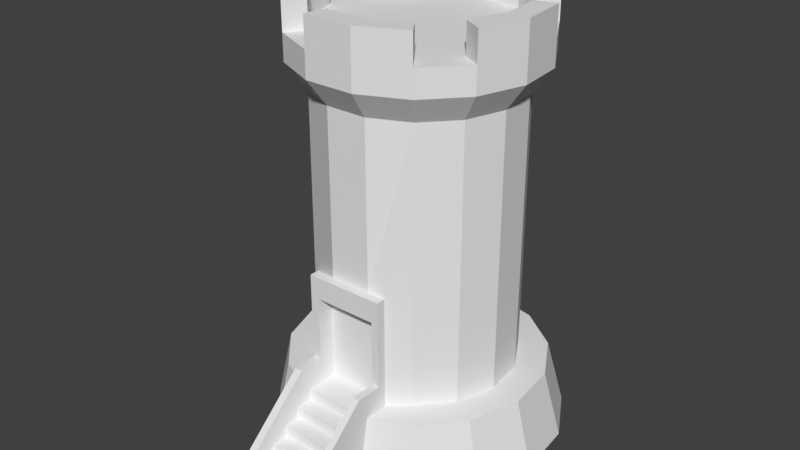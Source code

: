 # Source: Tower_Base.blend  (saved by Blender 2.78.0; exported with 4.5.12 LTS)
import bpy
from mathutils import Matrix  # noqa: F401  (used for matrix-valued properties, if any)

bpy.ops.wm.read_factory_settings(use_empty=True)
scene = bpy.context.scene
scene.name = 'Scene'

# ---- collections
col_collection_1 = bpy.data.collections.new('Collection 1'); scene.collection.children.link(col_collection_1)

# ---- materials (node trees are filled in below, after node groups)
mat_material = bpy.data.materials.new('Material')
mat_material.alpha_threshold = 0.0
mat_material.use_transparent_shadow = False
mat_material.roughness = 0.5
mat_material.line_color = (0.0, 0.0, 0.0, 1.0)

# ---- material node trees

# ---- world
world_world = bpy.data.worlds.new('World'); scene.world = world_world
world_world.color = (0.05088, 0.05088, 0.05088)
world_world.use_sun_shadow = False
world_world.sun_shadow_jitter_overblur = 0.0
world_world.cycles.sampling_method = 'MANUAL'

# ---- meshes
me_tower_base = bpy.data.meshes.new('Tower Base')
me_tower_base.from_pydata([(3.122e-05, 0.7299, 0.4088), (0.3158, 0.6627, 0.4088), (0.577, 0.473, 0.4088), (0.7384, 0.1934, 0.4088), (0.7721, -0.1276, 0.4088), (0.6723, -0.4346, 0.4088), (0.4563, -0.6745, 0.4088), (-0.4563, -0.6745, 0.4088), (-0.6723, -0.4346, 0.4088), (-0.772, -0.1276, 0.4088), (-0.7383, 0.1934, 0.4088), (-0.5769, 0.473, 0.4088), (-0.3157, 0.6627, 0.4088), (-0.3556, 0.7706, 0.0), (-0.6497, 0.557, 0.0), (-0.8315, 0.2421, 0.0), (-0.8695, -0.1194, 0.0), (-0.7571, -0.4652, 0.0), (-0.5139, -0.7353, 0.0), (0.5139, -0.7353, 0.0), (0.7571, -0.4652, 0.0), (0.8695, -0.1194, 0.0), (0.2429, 0.4991, 2.069), (0.4438, 0.3531, 2.069), (0.568, 0.1381, 2.069), (0.5939, -0.1089, 2.069), (0.5172, -0.345, 2.069), (-0.351, -0.5296, 2.069), (-0.4438, 0.3531, 2.069), (-0.2429, 0.4991, 2.069), (0.2915, 0.6082, 2.229), (3.123e-05, 0.6701, 2.229), (0.5326, 0.433, 2.229), (0.6816, 0.175, 2.229), (0.7127, -0.1214, 2.229), (0.6206, -0.4048, 2.229), (0.4212, -0.6262, 2.229), (0.149, -0.7474, 2.229), (-0.149, -0.7474, 2.229), (-0.4212, -0.6262, 2.229), (-0.6206, -0.4048, 2.229), (-0.7126, -0.1214, 2.229), (-0.6815, 0.175, 2.229), (-0.5325, 0.433, 2.229), (-0.2914, 0.6082, 2.229), (0.2379, 0.4878, 2.385), (3.122e-05, 0.5383, 2.385), (0.4346, 0.3448, 2.385), (0.5562, 0.1342, 2.385), (0.5816, -0.1076, 2.385), (0.5065, -0.3389, 2.385), (0.3438, -0.5196, 2.385), (0.1216, -0.6185, 2.385), (-0.1216, -0.6185, 2.385), (-0.3437, -0.5196, 2.385), (-0.5064, -0.3389, 2.385), (-0.5815, -0.1076, 2.385), (-0.5561, 0.1342, 2.385), (-0.4345, 0.3448, 2.385), (-0.2378, 0.4878, 2.385), (0.2915, 0.6082, 2.385), (3.123e-05, 0.6701, 2.385), (0.5326, 0.433, 2.385), (0.6816, 0.175, 2.385), (0.7127, -0.1214, 2.385), (0.6206, -0.4048, 2.385), (0.4212, -0.6262, 2.385), (0.149, -0.7474, 2.385), (-0.149, -0.7474, 2.385), (-0.4212, -0.6262, 2.385), (-0.6206, -0.4048, 2.385), (-0.7126, -0.1214, 2.385), (-0.6815, 0.175, 2.385), (-0.5325, 0.433, 2.385), (-0.2914, 0.6082, 2.385), (0.2915, 0.6082, 2.56), (3.123e-05, 0.6701, 2.56), (0.5326, 0.433, 2.56), (0.7127, -0.1214, 2.56), (0.6816, 0.175, 2.56), (0.6206, -0.4048, 2.56), (0.149, -0.7474, 2.56), (0.4212, -0.6262, 2.56), (-0.149, -0.7474, 2.56), (-0.6206, -0.4048, 2.56), (-0.4212, -0.6262, 2.56), (-0.7126, -0.1214, 2.56), (-0.5325, 0.433, 2.56), (-0.6815, 0.175, 2.56), (-0.2914, 0.6082, 2.56), (0.2379, 0.4878, 2.56), (3.122e-05, 0.5383, 2.56), (0.4346, 0.3448, 2.56), (0.5816, -0.1076, 2.56), (0.5562, 0.1342, 2.56), (0.5065, -0.3389, 2.56), (0.1216, -0.6185, 2.56), (0.3438, -0.5196, 2.56), (-0.1216, -0.6185, 2.56), (-0.5064, -0.3389, 2.56), (-0.3437, -0.5196, 2.56), (-0.5815, -0.1076, 2.56), (-0.4345, 0.3448, 2.56), (-0.5561, 0.1342, 2.56), (-0.2378, 0.4878, 2.56), (0.8315, 0.2421, 0.0), (0.6497, 0.557, 0.0), (0.3556, 0.7706, 0.0), (3.027e-09, 0.8462, 0.0), (-0.1241, -0.6255, 1.085), (-0.5679, 0.1381, 0.4115), (-0.4438, 0.3531, 0.4115), (0.351, -0.5296, 0.4115), (0.2429, 0.4991, 0.4115), (-0.351, -0.5296, 0.4115), (0.4438, 0.3531, 0.4115), (0.568, 0.1381, 0.4115), (0.3089, -0.7402, 0.4088), (-0.3088, -0.7402, 0.4088), (-0.3478, -0.8093, 0.0), (0.3478, -0.8093, 0.0), (3.118e-05, -0.6255, 1.085), (-0.2376, -0.6255, 0.4115), (0.2376, -0.6255, 0.6233), (3.118e-05, -0.6815, 1.085), (-0.1856, -0.6815, 1.085), (0.2376, -0.6815, 1.085), (0.1953, -0.6815, 1.085), (0.1953, -0.6815, 0.6233), (-0.1856, -0.6815, 0.6233), (3.118e-05, -0.6815, 0.4115), (-0.2376, -0.6815, 1.085), (-0.2376, -0.6815, 0.4115), (0.2376, -0.6815, 0.6233), (-0.2376, -0.6815, 0.6233), (-0.2351, -0.773, 0.4088), (0.2352, -0.773, 0.4088), (0.2352, -0.8462, 0.0), (-0.1881, -0.773, 0.4088), (0.1928, -0.773, 0.4088), (0.2376, -0.6815, 0.5615), (0.2352, -0.773, 0.5588), (-0.1881, -0.773, 0.5588), (-0.2351, -0.773, 0.5588), (-0.2376, -0.6815, 0.5615), (0.1953, -0.6815, 0.5615), (-0.1856, -0.6815, 0.5615), (0.1928, -0.773, 0.5588), (-0.2351, -0.8326, 0.4088), (-0.2351, -0.873, 0.0), (0.2352, -0.8326, 0.4088), (0.2352, -0.873, 0.0), (-0.1881, -0.8326, 0.4088), (-0.1881, -0.8326, 0.5588), (-0.2351, -0.8326, 0.5588), (0.2352, -0.8326, 0.5588), (0.1928, -0.8326, 0.5588), (-0.2351, -1.273, 0.0), (0.2352, -1.273, 0.0), (-0.1881, -0.773, 0.3407), (-0.1881, -1.273, 0.1612), (-0.2351, -1.273, 0.1612), (0.2352, -1.273, 0.1612), (0.1928, -1.273, 0.1612), (0.1928, -0.773, 0.3407), (0.1928, -0.8326, 0.3407), (0.1928, -0.873, 0.3407), (-0.1881, -0.873, 0.3407), (0.1928, -0.973, 0.0), (0.1928, -0.973, 0.2044), (0.1928, -0.973, 0.2725), (-0.1881, -0.973, 0.2044), (-0.1881, -0.973, 0.2725), (0.1928, -1.073, 0.1363), (0.1928, -1.073, 0.2044), (-0.1881, -1.073, 0.1363), (-0.1881, -1.073, 0.2044), (-0.1881, -1.173, 0.06813), (0.1928, -1.173, 0.06813), (0.1928, -1.173, 0.1363), (-0.1881, -1.173, 0.1363), (-0.1881, -1.273, 0.06813), (0.1928, -1.273, 0.06813), (3.118e-05, -0.6357, 1.085), (0.2376, -0.6357, 0.4115), (-0.2376, -0.6357, 0.6233), (-0.2376, -0.6357, 0.4115), (-0.1856, -0.6357, 1.085), (-0.2376, -0.6357, 1.085), (0.2376, -0.6357, 1.085), (0.1953, -0.6357, 1.085), (0.2376, -0.6357, 0.6233), (0.1953, -0.6815, 0.9533), (-0.1856, -0.6815, 0.9533), (0.2376, -0.6815, 0.9533), (3.118e-05, -0.6815, 0.9533), (-0.2376, -0.6815, 0.9533), (-0.2376, -0.6357, 0.9533), (0.2376, -0.6357, 0.9533), (0.1953, -0.5801, 0.9533), (-0.1856, -0.5801, 0.9533), (-0.1856, -0.5801, 0.6233), (0.1953, -0.5801, 0.4115), (3.118e-05, -0.5801, 0.6233), (-0.1856, -0.5801, 0.4115), (3.123e-05, 0.5507, 2.069), (0.351, -0.5296, 2.069), (0.1242, -0.6306, 2.069), (-0.1241, -0.6306, 2.069), (-0.5171, -0.345, 2.069), (-0.5939, -0.1089, 2.069), (-0.5679, 0.1381, 2.069), (0.2376, -0.6255, 1.085), (0.1242, -0.6255, 1.085), (0.5939, -0.1089, 0.4115), (-0.5939, -0.1089, 0.4115), (0.5172, -0.345, 0.4115), (-0.2429, 0.4991, 0.4115), (3.123e-05, 0.5507, 0.4115), (-0.5171, -0.345, 0.4115), (-0.2376, -0.6255, 0.6233), (-0.2376, -0.6255, 0.9533), (-0.2376, -0.6255, 1.085), (0.2376, -0.6255, 0.4115), (0.2376, -0.6255, 0.9533), (-0.2351, -0.8462, 0.0), (-0.1881, -0.8462, 0.0), (0.2376, -0.6815, 0.4115), (-0.1856, -0.6815, 0.4115), (0.1928, -0.8462, 0.0), (0.1953, -0.6815, 0.4115), (0.1928, -0.8326, 0.4088), (0.1928, -0.873, 0.0), (-0.1881, -0.873, 0.0), (-0.1881, -0.973, 0.0), (0.1928, -1.173, 0.0), (-0.1881, -1.173, 0.0), (0.1928, -1.273, 0.0), (-0.1881, -1.273, 0.0), (0.1953, -0.5801, 0.6233), (3.118e-05, -0.5801, 0.4115), (3.118e-05, -0.5801, 0.9533), (0.1928, -0.873, 0.2725), (-0.1881, -0.873, 0.2725)], [(164, 165), (231, 165)], [(112, 206, 207, 213, 212, 224, 123, 223), (9, 10, 15, 16), (3, 4, 21, 105), (8, 9, 16, 17), (2, 3, 105, 106), (7, 8, 17, 18), (1, 2, 106, 107), (0, 1, 107, 108), (12, 0, 108, 13), (11, 12, 13, 14), (5, 6, 19, 20), (10, 11, 14, 15), (210, 209, 40, 41), (214, 116, 24, 25), (110, 215, 210, 211), (216, 214, 25, 26), (111, 110, 211, 28), (112, 216, 26, 206), (217, 111, 28, 29), (109, 121, 213, 207, 208), (218, 217, 29, 205), (215, 219, 209, 210), (113, 218, 205, 22), (115, 113, 22, 23), (219, 114, 27, 209), (116, 115, 23, 24), (25, 24, 33, 34), (211, 210, 41, 42), (26, 25, 34, 35), (28, 211, 42, 43), (206, 26, 35, 36), (29, 28, 43, 44), (207, 206, 36, 37), (205, 29, 44, 31), (208, 207, 37, 38), (22, 205, 31, 30), (27, 208, 38, 39), (23, 22, 30, 32), (209, 27, 39, 40), (24, 23, 32, 33), (33, 32, 62, 63), (41, 40, 70, 71), (34, 33, 63, 64), (42, 41, 71, 72), (35, 34, 64, 65), (43, 42, 72, 73), (36, 35, 65, 66), (44, 43, 73, 74), (37, 36, 66, 67), (31, 44, 74, 61), (38, 37, 67, 68), (30, 31, 61, 60), (39, 38, 68, 69), (32, 30, 60, 62), (40, 39, 69, 70), (45, 46, 59, 58, 57, 56, 55, 54, 53, 52, 51, 50, 49, 48, 47), (58, 59, 104, 102), (56, 71, 86, 101), (47, 48, 63, 62), (57, 58, 102, 103), (62, 60, 75, 77), (50, 51, 66, 65), (69, 54, 100, 85), (60, 61, 76, 75), (53, 54, 69, 68), (55, 56, 101, 99), (74, 73, 87, 89), (56, 57, 72, 71), (53, 68, 83, 98), (54, 55, 99, 100), (59, 46, 61, 74), (91, 90, 75, 76), (90, 92, 77, 75), (94, 93, 78, 79), (93, 95, 80, 78), (97, 96, 81, 82), (96, 98, 83, 81), (100, 99, 84, 85), (99, 101, 86, 84), (103, 102, 87, 88), (102, 104, 89, 87), (64, 63, 79, 78), (46, 45, 90, 91), (72, 57, 103, 88), (65, 64, 78, 80), (45, 47, 92, 90), (61, 46, 91, 76), (59, 74, 89, 104), (67, 66, 82, 81), (48, 49, 93, 94), (47, 62, 77, 92), (68, 67, 81, 83), (49, 50, 95, 93), (63, 48, 94, 79), (70, 69, 85, 84), (51, 52, 96, 97), (50, 65, 80, 95), (71, 70, 84, 86), (52, 53, 98, 96), (66, 51, 97, 82), (73, 72, 88, 87), (4, 5, 20, 21), (198, 189, 126, 194), (183, 187, 125, 124), (220, 221, 222, 109, 208, 27, 114, 122), (7, 118, 122, 114), (4, 3, 116, 214), (10, 9, 215, 110), (5, 4, 214, 216), (11, 10, 110, 111), (6, 5, 216, 112), (12, 11, 111, 217), (122, 118, 135), (0, 12, 217, 218), (230, 227, 133, 128), (1, 0, 218, 113), (192, 194, 126, 127), (2, 1, 113, 115), (8, 7, 114, 219), (3, 2, 115, 116), (9, 8, 219, 215), (117, 6, 112, 223), (195, 192, 127, 124), (196, 193, 125, 131), (117, 223, 136), (190, 183, 124, 127), (185, 186, 132, 134), (187, 188, 131, 125), (189, 190, 127, 126), (193, 195, 124, 125), (130, 230, 202, 240), (129, 228, 204, 201), (132, 228, 129, 134), (184, 191, 133, 227), (197, 185, 134, 196), (118, 119, 225, 135), (118, 7, 18, 119), (136, 137, 120, 117), (108, 107, 106, 105, 21, 20, 19, 120, 137, 229, 226, 225, 119, 18, 17, 16, 15, 14, 13), (230, 139, 147, 145), (143, 135, 148, 154), (6, 117, 120, 19), (164, 139, 138, 159), (230, 228, 138, 139), (136, 141, 155, 150), (146, 144, 143, 142), (140, 145, 147, 141), (142, 143, 154, 153), (138, 228, 146, 142), (132, 135, 143, 144), (225, 226, 233, 149), (136, 227, 140, 141), (156, 231, 237, 163), (150, 155, 162, 158), (155, 156, 163, 162), (151, 150, 158), (137, 136, 150, 151), (141, 147, 156, 155), (229, 137, 151, 232), (147, 139, 231, 156), (135, 225, 149, 148), (138, 142, 153, 152), (157, 238, 160, 161), (237, 158, 162, 163), (148, 149, 157), (152, 153, 160, 238), (149, 233, 238, 157), (153, 154, 161, 160), (232, 151, 158, 237), (154, 148, 157, 161), (242, 243, 172, 170), (233, 232, 168, 234), (242, 166, 167, 243), (164, 159, 167, 166), (226, 229, 232, 233), (169, 170, 172, 171), (173, 175, 180, 179), (173, 174, 176, 175), (169, 171, 176, 174), (178, 177, 181, 182), (178, 179, 180, 177), (237, 182, 181, 238), (236, 235, 237, 238), (221, 220, 185, 197), (223, 123, 191, 184), (212, 213, 190, 189), (109, 222, 188, 187), (220, 122, 186, 185), (213, 121, 183, 190), (121, 109, 187, 183), (224, 212, 189, 198), (123, 224, 198, 191), (222, 221, 197, 188), (188, 197, 196, 131), (195, 193, 200, 241), (134, 129, 193, 196), (128, 192, 199, 239), (128, 133, 194, 192), (191, 198, 194, 133), (204, 240, 203, 201), (240, 202, 239, 203), (201, 203, 241, 200), (203, 239, 199, 241), (193, 129, 201, 200), (192, 195, 241, 199), (228, 130, 240, 204), (230, 128, 239, 202), (168, 235, 236, 234), (228, 152, 238, 226), (230, 229, 237, 231)])
me_tower_base.polygons.foreach_set('use_smooth', [1, 1, 1, 1, 1, 1, 1, 1, 1, 1, 1, 1, 1, 1, 1, 1, 1, 1, 1, 1, 1, 1, 1, 1, 1, 1, 1, 1, 1, 1, 1, 1, 1, 1, 1, 1, 1, 1, 1, 1, 1, 1, 1, 1, 1, 1, 1, 1, 1, 1, 1, 1, 1, 1, 1, 1, 1, 1, 1, 1, 1, 1, 1, 1, 1, 1, 1, 1, 1, 1, 1, 1, 1, 1, 1, 1, 1, 1, 1, 1, 1, 1, 1, 1, 1, 1, 1, 1, 1, 1, 1, 1, 1, 1, 1, 1, 1, 1, 1, 1, 1, 1, 1, 1, 1, 1, 1, 1, 1, 1, 1, 1, 1, 1, 1, 1, 1, 1, 1, 1, 1, 1, 1, 1, 1, 1, 1, 1, 1, 1, 1, 1, 1, 1, 1, 1, 1, 1, 1, 1, 1, 1, 1, 1, 1, 1, 1, 1, 1, 1, 1, 1, 1, 1, 1, 1, 1, 1, 1, 1, 1, 1, 1, 1, 1, 1, 1, 1, 1, 1, 1, 1, 1, 1, 1, 1, 1, 1, 1, 1, 1, 1, 1, 1, 1, 1, 1, 1, 1, 1, 1, 1, 1, 1, 1, 1, 1, 1, 1, 1, 1, 1, 1, 1, 1, 1, 1, 1, 0, 0])
_uv = me_tower_base.uv_layers.new(name='UVMap')
_uv.uv.foreach_set('vector', [0.1676, 0.9237, 0.3045, 0.9407, 0.3161, 0.9492, 0.3306, 0.8103, 0.3066, 0.8584, 0.2651, 0.8894, 0.2106, 0.9137, 0.1865, 0.9406, 0.4321, 0.2201, 0.4761, 0.1658, 0.5223, 0.2202, 0.4928, 0.2525, 0.7607, 0.3754, 0.7251, 0.4397, 0.67, 0.3927, 0.6883, 0.3512, 0.41, 0.2826, 0.4321, 0.2201, 0.4928, 0.2525, 0.4744, 0.2948, 0.7696, 0.2987, 0.7607, 0.3754, 0.6883, 0.3512, 0.6892, 0.305, 0.405, 0.3458, 0.41, 0.2826, 0.4744, 0.2948, 0.4682, 0.3412, 0.7468, 0.2214, 0.7696, 0.2987, 0.6892, 0.305, 0.6729, 0.2609, 0.6938, 0.1582, 0.7468, 0.2214, 0.6729, 0.2609, 0.642, 0.2265, 0.6185, 0.1273, 0.6938, 0.1582, 0.642, 0.2265, 0.6038, 0.2062, 0.5411, 0.1314, 0.6185, 0.1273, 0.6038, 0.2062, 0.5614, 0.2039, 0.6712, 0.4849, 0.6056, 0.5108, 0.594, 0.4396, 0.6374, 0.4237, 0.4761, 0.1658, 0.5411, 0.1314, 0.5614, 0.2039, 0.5223, 0.2202, 0.3976, 0.6608, 0.4531, 0.5945, 0.4881, 0.6416, 0.4512, 0.6897, 0.1123, 0.9038, 0.08213, 0.8797, 0.2446, 0.9127, 0.2607, 0.9231, 0.01747, 0.513, 0.05051, 0.4155, 0.2677, 0.9164, 0.2494, 0.8975, 0.1416, 0.9182, 0.1123, 0.9038, 0.2607, 0.9231, 0.2802, 0.9322, 0.001755, 0.6006, 0.01747, 0.513, 0.2494, 0.8975, 0.2358, 0.8888, 0.1676, 0.9237, 0.1416, 0.9182, 0.2802, 0.9322, 0.3045, 0.9407, 0.0002155, 0.6778, 0.001755, 0.6006, 0.2358, 0.8888, 0.2271, 0.8869, 0.3171, 0.7476, 0.3239, 0.7789, 0.3306, 0.8103, 0.3161, 0.9492, 0.3214, 0.9666, 0.01003, 0.7444, 0.0002155, 0.6778, 0.2271, 0.8869, 0.2237, 0.8895, 0.05051, 0.4155, 0.1044, 0.3085, 0.2901, 0.9485, 0.2677, 0.9164, 0.0286, 0.8002, 0.01003, 0.7444, 0.2237, 0.8895, 0.2256, 0.8954, 0.05344, 0.8453, 0.0286, 0.8002, 0.2256, 0.8954, 0.2327, 0.903, 0.1044, 0.3085, 0.1834, 0.1927, 0.3174, 0.9998, 0.2901, 0.9485, 0.08213, 0.8797, 0.05344, 0.8453, 0.2327, 0.903, 0.2446, 0.9127, 0.7774, 0.8322, 0.7338, 0.9073, 0.6896, 0.865, 0.7222, 0.8147, 0.3653, 0.749, 0.3976, 0.6608, 0.4512, 0.6897, 0.4275, 0.7602, 0.783, 0.7479, 0.7774, 0.8322, 0.7222, 0.8147, 0.724, 0.755, 0.3709, 0.8395, 0.3653, 0.749, 0.4275, 0.7602, 0.4281, 0.8218, 0.7593, 0.6611, 0.783, 0.7479, 0.724, 0.755, 0.7044, 0.6871, 0.4177, 0.914, 0.3709, 0.8395, 0.4281, 0.8218, 0.4613, 0.8721, 0.7043, 0.5933, 0.7593, 0.6611, 0.7044, 0.6871, 0.6693, 0.6399, 0.4917, 0.9673, 0.4177, 0.914, 0.4613, 0.8721, 0.5183, 0.9121, 0.6243, 0.5597, 0.7043, 0.5933, 0.6693, 0.6399, 0.6135, 0.6183, 0.5775, 0.9854, 0.4917, 0.9673, 0.5183, 0.9121, 0.5759, 0.9269, 0.5334, 0.5597, 0.6243, 0.5597, 0.6135, 0.6183, 0.5438, 0.62, 0.6611, 0.9622, 0.5775, 0.9854, 0.5759, 0.9269, 0.6338, 0.909, 0.4531, 0.5945, 0.5334, 0.5597, 0.5438, 0.62, 0.4881, 0.6416, 0.7338, 0.9073, 0.6611, 0.9622, 0.6338, 0.909, 0.6896, 0.865, 0.6896, 0.865, 0.6338, 0.909, 0.619, 0.8826, 0.6679, 0.8398, 0.4512, 0.6897, 0.4881, 0.6416, 0.5046, 0.6629, 0.4795, 0.7033, 0.7222, 0.8147, 0.6896, 0.865, 0.6679, 0.8398, 0.6967, 0.8071, 0.4275, 0.7602, 0.4512, 0.6897, 0.4795, 0.7033, 0.4603, 0.7697, 0.724, 0.755, 0.7222, 0.8147, 0.6967, 0.8071, 0.6933, 0.7598, 0.4281, 0.8218, 0.4275, 0.7602, 0.4603, 0.7697, 0.4538, 0.8138, 0.7044, 0.6871, 0.724, 0.755, 0.6933, 0.7598, 0.6739, 0.6979, 0.4613, 0.8721, 0.4281, 0.8218, 0.4538, 0.8138, 0.4826, 0.8506, 0.6693, 0.6399, 0.7044, 0.6871, 0.6739, 0.6979, 0.6538, 0.661, 0.5183, 0.9121, 0.4613, 0.8721, 0.4826, 0.8506, 0.5352, 0.8843, 0.6135, 0.6183, 0.6693, 0.6399, 0.6538, 0.661, 0.6091, 0.6476, 0.5759, 0.9269, 0.5183, 0.9121, 0.5352, 0.8843, 0.5748, 0.9003, 0.5438, 0.62, 0.6135, 0.6183, 0.6091, 0.6476, 0.5465, 0.6528, 0.6338, 0.909, 0.5759, 0.9269, 0.5748, 0.9003, 0.619, 0.8826, 0.4881, 0.6416, 0.5438, 0.62, 0.5465, 0.6528, 0.5046, 0.6629, 0.5754, 0.8529, 0.5407, 0.857, 0.5061, 0.8338, 0.4948, 0.8048, 0.492, 0.7686, 0.5046, 0.7185, 0.5299, 0.7007, 0.5587, 0.6791, 0.6006, 0.6744, 0.6255, 0.6959, 0.6519, 0.7142, 0.6624, 0.7594, 0.657, 0.7926, 0.6416, 0.8244, 0.6088, 0.8558, 0.4948, 0.8048, 0.5061, 0.8338, 0.4845, 0.8209, 0.4819, 0.8076, 0.5046, 0.7185, 0.4795, 0.7033, 0.504, 0.6902, 0.5089, 0.6947, 0.6088, 0.8558, 0.6416, 0.8244, 0.6679, 0.8398, 0.619, 0.8826, 0.492, 0.7686, 0.4948, 0.8048, 0.4819, 0.8076, 0.4808, 0.7938, 0.619, 0.8826, 0.5748, 0.9003, 0.5742, 0.8809, 0.5917, 0.8785, 0.6624, 0.7594, 0.6519, 0.7142, 0.6739, 0.6979, 0.6933, 0.7598, 0.5465, 0.6528, 0.5587, 0.6791, 0.5338, 0.68, 0.5322, 0.6747, 0.5748, 0.9003, 0.5352, 0.8843, 0.5586, 0.8746, 0.5742, 0.8809, 0.6006, 0.6744, 0.5587, 0.6791, 0.5465, 0.6528, 0.6091, 0.6476, 0.5299, 0.7007, 0.5046, 0.7185, 0.5089, 0.6947, 0.521, 0.6873, 0.4826, 0.8506, 0.4538, 0.8138, 0.4723, 0.8088, 0.4789, 0.8238, 0.5046, 0.7185, 0.492, 0.7686, 0.4603, 0.7697, 0.4795, 0.7033, 0.6006, 0.6744, 0.6091, 0.6476, 0.6278, 0.6674, 0.6247, 0.6732, 0.5587, 0.6791, 0.5299, 0.7007, 0.521, 0.6873, 0.5338, 0.68, 0.5061, 0.8338, 0.5407, 0.857, 0.5352, 0.8843, 0.4826, 0.8506, 0.5602, 0.8692, 0.5754, 0.8702, 0.5742, 0.8809, 0.5586, 0.8746, 0.5754, 0.8702, 0.5905, 0.8719, 0.5917, 0.8785, 0.5742, 0.8809, 0.6634, 0.8094, 0.6698, 0.797, 0.6786, 0.8013, 0.6676, 0.8128, 0.6698, 0.797, 0.6747, 0.7842, 0.6812, 0.7849, 0.6786, 0.8013, 0.6456, 0.6934, 0.6352, 0.6834, 0.6425, 0.6762, 0.6501, 0.6904, 0.6352, 0.6834, 0.6247, 0.6732, 0.6278, 0.6674, 0.6425, 0.6762, 0.5338, 0.68, 0.521, 0.6873, 0.5162, 0.6783, 0.5322, 0.6747, 0.521, 0.6873, 0.5089, 0.6947, 0.504, 0.6902, 0.5162, 0.6783, 0.4808, 0.7938, 0.4819, 0.8076, 0.4723, 0.8088, 0.4754, 0.7932, 0.4819, 0.8076, 0.4845, 0.8209, 0.4789, 0.8238, 0.4723, 0.8088, 0.6967, 0.8071, 0.6679, 0.8398, 0.6676, 0.8128, 0.6786, 0.8013, 0.5407, 0.857, 0.5754, 0.8529, 0.5754, 0.8702, 0.5602, 0.8692, 0.4603, 0.7697, 0.492, 0.7686, 0.4808, 0.7938, 0.4754, 0.7932, 0.6933, 0.7598, 0.6967, 0.8071, 0.6786, 0.8013, 0.6812, 0.7849, 0.5754, 0.8529, 0.6088, 0.8558, 0.5905, 0.8719, 0.5754, 0.8702, 0.5352, 0.8843, 0.5407, 0.857, 0.5602, 0.8692, 0.5586, 0.8746, 0.5061, 0.8338, 0.4826, 0.8506, 0.4789, 0.8238, 0.4845, 0.8209, 0.6538, 0.661, 0.6739, 0.6979, 0.6501, 0.6904, 0.6425, 0.6762, 0.6416, 0.8244, 0.657, 0.7926, 0.6698, 0.797, 0.6634, 0.8094, 0.6088, 0.8558, 0.619, 0.8826, 0.5917, 0.8785, 0.5905, 0.8719, 0.6091, 0.6476, 0.6538, 0.661, 0.6425, 0.6762, 0.6278, 0.6674, 0.657, 0.7926, 0.6624, 0.7594, 0.6747, 0.7842, 0.6698, 0.797, 0.6679, 0.8398, 0.6416, 0.8244, 0.6634, 0.8094, 0.6676, 0.8128, 0.5046, 0.6629, 0.5465, 0.6528, 0.5322, 0.6747, 0.5162, 0.6783, 0.6519, 0.7142, 0.6255, 0.6959, 0.6352, 0.6834, 0.6456, 0.6934, 0.6624, 0.7594, 0.6933, 0.7598, 0.6812, 0.7849, 0.6747, 0.7842, 0.4795, 0.7033, 0.5046, 0.6629, 0.5162, 0.6783, 0.504, 0.6902, 0.6255, 0.6959, 0.6006, 0.6744, 0.6247, 0.6732, 0.6352, 0.6834, 0.6739, 0.6979, 0.6519, 0.7142, 0.6456, 0.6934, 0.6501, 0.6904, 0.4538, 0.8138, 0.4603, 0.7697, 0.4754, 0.7932, 0.4723, 0.8088, 0.7251, 0.4397, 0.6712, 0.4849, 0.6374, 0.4237, 0.67, 0.3927, 0.5061, 0.5394, 0.4942, 0.5638, 0.4894, 0.5577, 0.4967, 0.5363, 0.4483, 0.5733, 0.4133, 0.5675, 0.4149, 0.5602, 0.4481, 0.564, 0.3306, 0.2912, 0.3249, 0.5312, 0.3079, 0.6754, 0.3171, 0.7476, 0.3214, 0.9666, 0.3174, 0.9998, 0.1834, 0.1927, 0.271, 0.0002155, 0.405, 0.3458, 0.4033, 0.3767, 0.3732, 0.3797, 0.3653, 0.3436, 0.7251, 0.4397, 0.7607, 0.3754, 0.8162, 0.3958, 0.7664, 0.4764, 0.4761, 0.1658, 0.4321, 0.2201, 0.3871, 0.194, 0.4407, 0.1208, 0.6712, 0.4849, 0.7251, 0.4397, 0.7664, 0.4764, 0.6969, 0.5299, 0.5411, 0.1314, 0.4761, 0.1658, 0.4407, 0.1208, 0.5262, 0.07129, 0.6056, 0.5108, 0.6712, 0.4849, 0.6969, 0.5299, 0.6214, 0.5593, 0.6185, 0.1273, 0.5411, 0.1314, 0.5262, 0.07129, 0.6319, 0.06314, 0.3732, 0.3797, 0.4033, 0.3767, 0.4043, 0.3937, 0.6938, 0.1582, 0.6185, 0.1273, 0.6319, 0.06314, 0.7349, 0.1055, 0.4964, 0.4205, 0.5066, 0.4197, 0.5103, 0.4686, 0.5022, 0.4685, 0.7468, 0.2214, 0.6938, 0.1582, 0.7349, 0.1055, 0.8058, 0.1921, 0.4882, 0.5344, 0.4967, 0.5363, 0.4894, 0.5577, 0.4833, 0.5579, 0.7696, 0.2987, 0.7468, 0.2214, 0.8058, 0.1921, 0.8324, 0.2959, 0.41, 0.2826, 0.405, 0.3458, 0.3653, 0.3436, 0.3653, 0.2726, 0.7607, 0.3754, 0.7696, 0.2987, 0.8324, 0.2959, 0.8162, 0.3958, 0.4321, 0.2201, 0.41, 0.2826, 0.3653, 0.2726, 0.3871, 0.194, 0.5711, 0.5217, 0.6056, 0.5108, 0.6214, 0.5593, 0.5752, 0.5584, 0.4489, 0.5389, 0.4882, 0.5344, 0.4833, 0.5579, 0.4481, 0.564, 0.4011, 0.5399, 0.4122, 0.537, 0.4149, 0.5602, 0.4082, 0.559, 0.5711, 0.5217, 0.5752, 0.5584, 0.5514, 0.5248, 0.4856, 0.566, 0.4483, 0.5733, 0.4481, 0.564, 0.4833, 0.5579, 0.3782, 0.4698, 0.3855, 0.4174, 0.3971, 0.419, 0.3888, 0.4698, 0.4133, 0.5675, 0.4044, 0.5656, 0.4082, 0.559, 0.4149, 0.5602, 0.4942, 0.5638, 0.4856, 0.566, 0.4833, 0.5579, 0.4894, 0.5577, 0.4122, 0.537, 0.4489, 0.5389, 0.4481, 0.564, 0.4149, 0.5602, 0.4537, 0.417, 0.4964, 0.4205, 0.4794, 0.438, 0.4542, 0.4386, 0.4001, 0.4702, 0.4105, 0.4211, 0.4289, 0.4403, 0.421, 0.4713, 0.3971, 0.419, 0.4105, 0.4211, 0.4001, 0.4702, 0.3888, 0.4698, 0.5177, 0.4192, 0.5204, 0.4691, 0.5103, 0.4686, 0.5066, 0.4197, 0.3909, 0.5434, 0.3782, 0.4698, 0.3888, 0.4698, 0.4011, 0.5399, 0.4033, 0.3767, 0.478, 0.3645, 0.4874, 0.3795, 0.4043, 0.3937, 0.4033, 0.3767, 0.405, 0.3458, 0.4682, 0.3412, 0.478, 0.3645, 0.5514, 0.5248, 0.5475, 0.4287, 0.5668, 0.4355, 0.5711, 0.5217, 0.642, 0.2265, 0.6729, 0.2609, 0.6892, 0.305, 0.6883, 0.3512, 0.67, 0.3927, 0.6374, 0.4237, 0.594, 0.4396, 0.5668, 0.4355, 0.5475, 0.4287, 0.532, 0.4162, 0.4928, 0.3839, 0.4874, 0.3795, 0.478, 0.3645, 0.4682, 0.3412, 0.4744, 0.2948, 0.4928, 0.2525, 0.5223, 0.2202, 0.5614, 0.2039, 0.6038, 0.2062, 0.9053, 0.3194, 0.9034, 0.297, 0.9355, 0.2965, 0.9422, 0.3156, 0.9352, 0.03252, 0.9618, 0.04972, 0.9511, 0.05903, 0.932, 0.04255, 0.6056, 0.5108, 0.5711, 0.5217, 0.5668, 0.4355, 0.594, 0.4396, 0.7881, 0.4973, 0.7881, 0.485, 0.8568, 0.485, 0.8568, 0.4973, 0.7877, 0.4685, 0.8564, 0.4685, 0.8568, 0.485, 0.7881, 0.485, 0.9685, 0.2726, 0.9439, 0.2934, 0.9389, 0.2839, 0.9578, 0.2649, 0.9286, 0.01192, 0.9405, 0.01407, 0.9352, 0.03252, 0.9259, 0.03052, 0.9519, 0.312, 0.9422, 0.3156, 0.9355, 0.2965, 0.9439, 0.2934, 0.9259, 0.03052, 0.9352, 0.03252, 0.932, 0.04255, 0.9249, 0.0407, 0.8974, 0.03406, 0.8958, 0.01418, 0.9286, 0.01192, 0.9259, 0.03052, 0.9722, 0.03061, 0.9618, 0.04972, 0.9352, 0.03252, 0.9405, 0.01407, 0.9917, 0.143, 0.9948, 0.1548, 0.988, 0.1564, 0.9857, 0.145, 0.9685, 0.2726, 0.9818, 0.2905, 0.9519, 0.312, 0.9439, 0.2934, 0.9324, 0.2859, 0.9048, 0.2824, 0.9019, 0.1699, 0.9097, 0.2064, 0.9578, 0.2649, 0.9389, 0.2839, 0.9162, 0.2055, 0.9142, 0.1787, 0.9389, 0.2839, 0.9324, 0.2859, 0.9097, 0.2064, 0.9162, 0.2055, 0.9832, 0.178, 0.9578, 0.2649, 0.9142, 0.1787, 0.9889, 0.1794, 0.9685, 0.2726, 0.9578, 0.2649, 0.9832, 0.178, 0.9439, 0.2934, 0.9355, 0.2965, 0.9324, 0.2859, 0.9389, 0.2839, 0.9903, 0.1701, 0.9889, 0.1794, 0.9832, 0.178, 0.9844, 0.1693, 0.9355, 0.2965, 0.9034, 0.297, 0.9048, 0.2824, 0.9324, 0.2859, 0.9618, 0.04972, 0.9917, 0.143, 0.9857, 0.145, 0.9511, 0.05903, 0.8974, 0.03406, 0.9259, 0.03052, 0.9249, 0.0407, 0.8994, 0.04606, 0.9155, 0.1492, 0.8999, 0.1589, 0.908, 0.1186, 0.9145, 0.1198, 0.9019, 0.1699, 0.9142, 0.1787, 0.9162, 0.2055, 0.9097, 0.2064, 0.9511, 0.05903, 0.9857, 0.145, 0.9155, 0.1492, 0.8994, 0.04606, 0.9249, 0.0407, 0.908, 0.1186, 0.8999, 0.1589, 0.9857, 0.145, 0.988, 0.1564, 0.8999, 0.1589, 0.9155, 0.1492, 0.9249, 0.0407, 0.932, 0.04255, 0.9145, 0.1198, 0.908, 0.1186, 0.9844, 0.1693, 0.9832, 0.178, 0.9142, 0.1787, 0.9019, 0.1699, 0.932, 0.04255, 0.9511, 0.05903, 0.9155, 0.1492, 0.9145, 0.1198, 0.7881, 0.5276, 0.8568, 0.5276, 0.8568, 0.5457, 0.7881, 0.5457, 0.8568, 0.7212, 0.7881, 0.7212, 0.7881, 0.7032, 0.8568, 0.7032, 0.7881, 0.5276, 0.7881, 0.5153, 0.8568, 0.5153, 0.8568, 0.5276, 0.7881, 0.4973, 0.8568, 0.4973, 0.8568, 0.5153, 0.7881, 0.5153, 0.8568, 0.726, 0.7881, 0.726, 0.7881, 0.7212, 0.8568, 0.7212, 0.7881, 0.558, 0.7881, 0.5457, 0.8568, 0.5457, 0.8568, 0.558, 0.7881, 0.5883, 0.8568, 0.5883, 0.8568, 0.6064, 0.7881, 0.6064, 0.7881, 0.5883, 0.7881, 0.576, 0.8568, 0.576, 0.8568, 0.5883, 0.7881, 0.558, 0.8568, 0.558, 0.8568, 0.576, 0.7881, 0.576, 0.7881, 0.6187, 0.8568, 0.6187, 0.8568, 0.6367, 0.7881, 0.6367, 0.7881, 0.6187, 0.7881, 0.6064, 0.8568, 0.6064, 0.8568, 0.6187, 0.7881, 0.649, 0.7881, 0.6367, 0.8568, 0.6367, 0.8568, 0.649, 0.8568, 0.6671, 0.7881, 0.6671, 0.7881, 0.649, 0.8568, 0.649, 0.3889, 0.5441, 0.3758, 0.4698, 0.3782, 0.4698, 0.3909, 0.5434, 0.5201, 0.4191, 0.5228, 0.4693, 0.5204, 0.4691, 0.5177, 0.4192, 0.4957, 0.5659, 0.4725, 0.5707, 0.4856, 0.566, 0.4942, 0.5638, 0.4241, 0.5714, 0.4031, 0.5674, 0.4044, 0.5656, 0.4133, 0.5675, 0.3758, 0.4698, 0.383, 0.417, 0.3855, 0.4174, 0.3782, 0.4698, 0.4725, 0.5707, 0.4483, 0.5753, 0.4483, 0.5733, 0.4856, 0.566, 0.4483, 0.5753, 0.4241, 0.5714, 0.4133, 0.5675, 0.4483, 0.5733, 0.5082, 0.5402, 0.4957, 0.5659, 0.4942, 0.5638, 0.5061, 0.5394, 0.5228, 0.4693, 0.5082, 0.5402, 0.5061, 0.5394, 0.5204, 0.4691, 0.4031, 0.5674, 0.3889, 0.5441, 0.3909, 0.5434, 0.4044, 0.5656, 0.4044, 0.5656, 0.3909, 0.5434, 0.4011, 0.5399, 0.4082, 0.559, 0.4489, 0.5389, 0.4122, 0.537, 0.4253, 0.5199, 0.4491, 0.5206, 0.3888, 0.4698, 0.4001, 0.4702, 0.4122, 0.537, 0.4011, 0.5399, 0.5022, 0.4685, 0.4882, 0.5344, 0.4736, 0.5201, 0.4856, 0.4691, 0.5022, 0.4685, 0.5103, 0.4686, 0.4967, 0.5363, 0.4882, 0.5344, 0.5204, 0.4691, 0.5061, 0.5394, 0.4967, 0.5363, 0.5103, 0.4686, 0.9162, 0.8891, 0.9498, 0.8891, 0.9497, 0.9273, 0.9162, 0.9273, 0.9498, 0.8891, 0.985, 0.8891, 0.985, 0.9273, 0.9497, 0.9273, 0.9162, 0.9273, 0.9497, 0.9273, 0.9497, 0.9869, 0.9162, 0.9869, 0.9497, 0.9273, 0.985, 0.9273, 0.985, 0.9869, 0.9497, 0.9869, 0.4122, 0.537, 0.4001, 0.4702, 0.421, 0.4713, 0.4253, 0.5199, 0.4882, 0.5344, 0.4489, 0.5389, 0.4491, 0.5206, 0.4736, 0.5201, 0.4105, 0.4211, 0.4537, 0.417, 0.4542, 0.4386, 0.4289, 0.4403, 0.4964, 0.4205, 0.5022, 0.4685, 0.4856, 0.4691, 0.4794, 0.438, 0.7881, 0.7032, 0.7881, 0.6671, 0.8568, 0.6671, 0.8568, 0.7032, 0.8804, 0.02498, 0.8994, 0.04606, 0.8999, 0.1589, 0.8451, 0.1004, 0.8865, 0.304, 0.8491, 0.2299, 0.9019, 0.1699, 0.9048, 0.2824])
me_tower_base.materials.append(mat_material)
me_tower_base.use_remesh_preserve_volume = False
me_tower_base.use_remesh_preserve_attributes = False
me_tower_base.use_mirror_vertex_groups = False
me_tower_base.update()

# ---- objects
ob_empty = bpy.data.objects.new('Empty', None)
ob_tower_base = bpy.data.objects.new('Tower Base', me_tower_base)

# ---- transforms, parenting, visibility, modifiers, constraints
ob_empty.location = (0.0, 0.0, 0.0)
ob_empty.empty_image_offset = (0.0, 0.0)
ob_empty.lineart.crease_threshold = 0.0
ob_tower_base.location = (0.0, 0.0, 0.0)
ob_tower_base.lock_rotations_4d = False
ob_tower_base.empty_display_type = 'ARROWS'
ob_tower_base.lineart.crease_threshold = 0.0
_m = ob_tower_base.modifiers.new('EdgeSplit', 'EDGE_SPLIT')
_m.split_angle = 0.0

# ---- collection membership
col_collection_1.objects.link(ob_empty)
col_collection_1.objects.link(ob_tower_base)

# ---- scene / render settings (as saved in the file)
scene.frame_start = 1; scene.frame_end = 250; scene.frame_set(1)
scene.render.engine = 'BLENDER_EEVEE_NEXT'
scene.render.resolution_percentage = 50
scene.render.dither_intensity = 0.0
scene.cycles.use_denoising = False
scene.cycles.samples = 128
scene.cycles.sampling_pattern = 'TABULATED_SOBOL'
scene.cycles.light_sampling_threshold = 0.0
scene.cycles.use_adaptive_sampling = False
scene.cycles.use_light_tree = False
scene.cycles.blur_glossy = 0.0
scene.cycles.sample_clamp_indirect = 0.0
scene.view_settings.view_transform = 'Standard'
bpy.context.view_layer.update()

# ---- added for rendering (the .blend has no active camera and no usable light): camera, sun
cam_auto = bpy.data.cameras.new('AutoCamera')
cam_auto.lens = 50.0
cam_auto.sensor_width = 36.0
cam_auto.clip_end = 1000.0
ob_auto_camera = bpy.data.objects.new('AutoCamera', cam_auto)
scene.collection.objects.link(ob_auto_camera)
ob_auto_camera.location = (3.47006, -4.37745, 4.05582)
ob_auto_camera.rotation_euler = (1.09748, -7.21219e-08, 0.694738)
scene.camera = ob_auto_camera
light_auto_sun = bpy.data.lights.new('AutoSun', 'SUN')
light_auto_sun.energy = 3.0
light_auto_sun.angle = 0.0523599
ob_auto_sun = bpy.data.objects.new('AutoSun', light_auto_sun)
scene.collection.objects.link(ob_auto_sun)
ob_auto_sun.rotation_euler = (0.872665, 0.174533, 0.523599)
bpy.context.view_layer.update()
